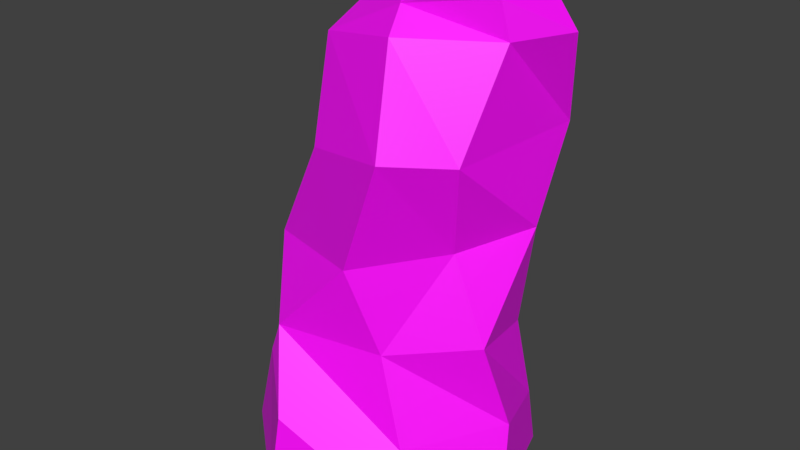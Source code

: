 # Source: GlitchMonster.blend  (saved by Blender 2.90.8; exported with 4.5.12 LTS)
import bpy
from mathutils import Matrix  # noqa: F401  (used for matrix-valued properties, if any)

bpy.ops.wm.read_factory_settings(use_empty=True)
scene = bpy.context.scene
scene.name = 'Scene'

# ---- collections
col_collection_1 = bpy.data.collections.new('Collection 1'); scene.collection.children.link(col_collection_1)

# ---- images (referenced by path relative to the original .blend; pixels are not part of the script)
import os
ASSET_DIR = os.environ.get("B2B_ASSET_DIR", "")  # directory of the original .blend (textures are referenced by path, not embedded)
HERE = os.path.dirname(os.path.abspath(__file__))  # packed textures are extracted next to this script under _unpacked/

def load_image(name, relpath, width, height, colorspace="sRGB"):
    """Load a texture the original file referenced (path relative to the .blend, or extracted next to this script)."""
    p = next((c for c in (os.path.join(HERE, relpath), os.path.join(ASSET_DIR, relpath)) if relpath and os.path.exists(c)), "")
    if p:
        img = bpy.data.images.load(p, check_existing=True)
        img.name = name
    else:  # same state as the original file: an image datablock whose file is absent (Cycles renders it pink)
        img = bpy.data.images.new(name, width, height)
        img.source = "FILE"
        img.filepath = "//" + (relpath or name)
    img.colorspace_settings.name = colorspace
    return img
img_glitchy2_png = load_image('glitchy2.png', 'glitchy2.png', 1024, 1024, 'sRGB')

# ---- materials (node trees are filled in below, after node groups)
mat_material = bpy.data.materials.new('Material')
mat_material.use_transparent_shadow = False

# ---- material node trees
mat_material.use_nodes = True; mat_material.node_tree.nodes.clear()
_N = mat_material.node_tree.nodes; _L = mat_material.node_tree.links
n0 = _N.new('ShaderNodeBsdfPrincipled'); n0.name = 'Principled BSDF'; n0.location = (10, 300)
n0.distribution = 'GGX'
n0.subsurface_method = 'BURLEY'
n0.inputs[3].default_value = 1.45
n0.inputs[27].default_value = (0.0, 0.0, 0.0, 1.0)
n0.inputs[28].default_value = 1.0
n1 = _N.new('ShaderNodeOutputMaterial'); n1.name = 'Material Output'; n1.location = (300, 300)
n2 = _N.new('ShaderNodeTexImage'); n2.name = 'Image Texture'; n2.location = (-280, 280)
n2.image = img_glitchy2_png
n2.interpolation = 'Closest'
_L.new(n0.outputs[0], n1.inputs[0])
_L.new(n2.outputs[0], n0.inputs[0])
n1.is_active_output = True

# ---- world
world_world = bpy.data.worlds.new('World'); scene.world = world_world
world_world.color = (0.05088, 0.05088, 0.05088)
world_world.use_sun_shadow = False
world_world.sun_shadow_jitter_overblur = 0.0
world_world.cycles.sampling_method = 'MANUAL'

# ---- meshes
me_cube = bpy.data.meshes.new('Cube')
me_cube.from_pydata([(-0.4539, -0.1905, -0.1815), (-0.1701, 0.5045, -0.5), (-0.4819, 0.3291, -0.311), (0.07334, 0.5387, -0.5), (0.4011, 0.3117, -0.2667), (0.3638, -0.3587, -0.5), (0.4937, 0.04284, -0.2194), (-0.1419, -0.5283, -0.5), (0.5253, -0.02312, -0.5), (0.4063, 0.3536, -0.5), (-0.5, 0.2947, -0.5), (-0.5193, -0.2071, -0.5), (0.0586, 0.5673, -0.3208), (-0.1049, 0.4483, -0.2593), (-0.1266, -0.482, -0.1907), (0.2577, -0.2735, -0.2662), (-0.3891, 0.09422, 0.5269), (-0.3223, 0.4341, 0.5435), (0.06032, -0.329, 0.4076), (-0.368, -0.1738, 0.3582), (0.4526, 0.2075, 0.4866), (0.3102, -0.05793, 0.4439), (-0.0314, 0.5293, 0.4886), (0.2243, 0.4239, 0.4528), (-0.3687, 0.3708, 0.09498), (-0.07405, 0.4961, 0.1296), (0.4417, -0.05498, 0.1227), (0.175, 0.5117, 0.07132), (0.3856, 0.23, 0.08191), (-0.2293, -0.3569, 0.09918), (0.156, -0.2545, 0.0778), (-0.4943, -0.007353, 0.07998), (-0.2901, 0.03653, 0.8627), (-0.3355, 0.2884, 0.7579), (0.2195, -0.3466, 0.8314), (-0.1644, -0.2121, 0.747), (0.4571, 0.367, 0.8225), (0.3902, -0.1512, 0.803), (-0.08281, 0.4328, 0.8713), (0.1842, 0.405, 0.8062), (-0.392, 0.201, 1.047), (-0.2304, 0.3956, 1.14), (0.135, -0.1825, 1.176), (-0.2185, -0.0715, 1.103), (0.5431, 0.2322, 1.175), (0.4212, 0.04466, 1.162), (-0.002549, 0.4943, 1.089), (0.3469, 0.4546, 1.064), (-0.04088, 0.1246, 1.346), (0.1055, -0.09055, 1.257), (0.412, 0.2624, 1.311), (0.3944, 0.02987, 1.294), (0.09123, 0.3657, 1.339)], [], [(9, 8, 6, 4), (8, 5, 15, 6), (10, 11, 7, 5, 8, 9, 3, 1), (5, 7, 14, 15), (10, 1, 13, 2), (29, 31, 19, 18), (11, 10, 2, 0), (7, 11, 0, 14), (3, 9, 4, 12), (1, 3, 12, 13), (26, 30, 21, 20), (30, 29, 18, 21), (24, 25, 17, 16), (28, 26, 20, 23), (27, 28, 23, 22), (21, 18, 34, 37), (19, 16, 32, 35), (18, 19, 35, 34), (22, 23, 39, 38), (17, 22, 38, 33), (23, 20, 36, 39), (31, 24, 16, 19), (25, 27, 22, 17), (13, 12, 27, 25), (0, 2, 24, 31), (12, 4, 28, 27), (4, 6, 26, 28), (2, 13, 25, 24), (15, 14, 29, 30), (6, 15, 30, 26), (14, 0, 31, 29), (33, 38, 46, 41), (39, 36, 44, 47), (32, 33, 41, 40), (36, 37, 45, 44), (37, 34, 42, 45), (35, 32, 40, 43), (20, 21, 37, 36), (16, 17, 33, 32), (40, 41, 52, 48), (44, 45, 51, 50), (45, 42, 49, 51), (43, 40, 48, 49), (42, 43, 49), (46, 47, 50, 52), (38, 39, 47, 46), (34, 35, 43, 42), (47, 44, 50), (41, 46, 52), (51, 49, 48, 52, 50)])
_uv = me_cube.uv_layers.new(name='UVMap')
_uv.uv.foreach_set('vector', [0.5271, 0.4678, 0.6436, 0.4658, 0.6238, 0.5601, 0.5391, 0.5458, 0.799, 0.3731, 0.8991, 0.3586, 0.911, 0.4429, 0.7964, 0.4698, 0.7395, 0.6558, 0.8676, 0.7427, 0.867, 0.8976, 0.7178, 0.9955, 0.6006, 0.9753, 0.5327, 0.8761, 0.5576, 0.7574, 0.6176, 0.7016, 0.3427, 0.9696, 0.1884, 0.9816, 0.1883, 0.8772, 0.3223, 0.8869, 0.5857, 0.0, 0.6998, 0.01597, 0.7026, 0.09935, 0.5858, 0.06309, 0.6974, 0.3413, 0.8299, 0.3574, 0.7503, 0.4366, 0.6346, 0.4493, 0.4312, 0.3586, 0.4563, 0.2357, 0.5207, 0.2339, 0.5393, 0.3719, 0.9085, -0.07987, 0.9685, 0.05236, 0.8643, 0.08423, 0.8144, -0.03474, 0.8018, 0.3096, 0.8949, 0.2694, 0.9327, 0.3387, 0.8145, 0.3689, 0.8454, 0.3246, 0.9182, 0.3373, 0.9088, 0.3954, 0.8481, 0.4079, 0.4335, 0.5109, 0.3849, 0.6067, 0.3258, 0.4733, 0.3552, 0.3922, 0.2545, 0.001261, 0.3569, -0.04832, 0.3432, 0.07196, 0.2602, 0.147, 0.9293, 0.4177, 1.024, 0.4439, 0.9289, 0.5678, 0.8784, 0.5615, 0.933, 0.238, 1.016, 0.2508, 0.953, 0.372, 0.8601, 0.3647, 0.4518, 0.8775, 0.3456, 0.8669, 0.431, 0.7482, 0.5003, 0.7386, 0.6103, 0.1269, 0.5029, 0.1585, 0.5229, 0.02162, 0.6, 0.01665, 0.5682, 0.7498, 0.4947, 0.6889, 0.5224, 0.5743, 0.6078, 0.6111, 0.6254, 0.1761, 0.6275, 0.05974, 0.7445, 0.1441, 0.7556, 0.2514, 0.06043, 0.06975, 0.06868, 0.005516, 0.1805, 0.04402, 0.1809, 0.1209, 0.9187, 0.5722, 1.013, 0.5688, 0.9726, 0.6932, 0.8917, 0.6434, 0.4461, 0.8956, 0.539, 0.9029, 0.5013, 1.015, 0.4475, 1.014, 0.1459, 0.2987, 0.2186, 0.3289, 0.1412, 0.4547, 0.07505, 0.3859, 0.3053, 0.4293, 0.2831, 0.5014, 0.1935, 0.3843, 0.2254, 0.2952, 0.9101, 0.07839, 0.9708, 0.06588, 0.9816, 0.202, 0.9063, 0.2081, 0.1448, 0.5339, 0.009084, 0.565, 0.01304, 0.424, 0.0887, 0.4458, 0.2136, 0.3147, 0.1814, 0.197, 0.2828, 0.1352, 0.321, 0.2348, 0.8035, 0.4893, 0.7827, 0.5726, 0.6663, 0.5835, 0.6854, 0.5017, 0.2091, 0.1575, 0.1623, 0.2705, 0.03353, 0.2549, 0.06824, 0.1631, 0.3569, 0.1511, 0.4569, 0.241, 0.4048, 0.3321, 0.3149, 0.2625, 0.396, 0.8268, 0.2846, 0.8652, 0.2496, 0.7514, 0.353, 0.7223, 0.2913, 0.5334, 0.1626, 0.5424, 0.1065, 0.4543, 0.2394, 0.4412, 0.8092, 0.3919, 0.8901, 0.4417, 0.9093, 0.5173, 0.8325, 0.5227, 0.9014, 0.7347, 0.9552, 0.7351, 1.007, 0.8512, 0.9169, 0.8178, 0.1014, 0.1278, 0.03079, 0.1586, 0.01696, 0.02427, 0.04066, 0.0691, 0.8882, 0.2619, 0.7825, 0.3064, 0.8103, 0.1747, 0.8725, 0.1571, 0.1064, 0.7278, 0.1716, 0.6863, 0.2365, 0.7927, 0.1453, 0.8566, 0.04987, 0.5908, 0.1374, 0.5593, 0.2218, 0.5607, 0.1654, 0.6433, 0.4707, 0.2782, 0.4134, 0.2136, 0.5145, 0.1683, 0.5907, 0.254, 0.3595, 0.4173, 0.2839, 0.3994, 0.3166, 0.3335, 0.3872, 0.3027, 0.01628, 0.5923, 0.09081, 0.6202, 0.1201, 0.7172, 0.03857, 0.6994, 0.6977, 0.3161, 0.7271, 0.2585, 0.7676, 0.2767, 0.7539, 0.3242, 0.4754, 0.0644, 0.3648, 0.07656, 0.3703, 0.04335, 0.4611, 0.02238, 0.6247, 0.3383, 0.527, 0.3601, 0.6017, 0.2432, 0.6817, 0.2694, 0.2265, 0.05335, 0.1403, 0.09516, 0.1974, 0.02621, 0.7838, 0.6038, 0.881, 0.6147, 0.8706, 0.701, 0.7874, 0.6926, 0.1977, 0.6299, 0.2742, 0.623, 0.3141, 0.7165, 0.2169, 0.7056, 0.5379, 0.4731, 0.4407, 0.5201, 0.3922, 0.4028, 0.4785, 0.361, 0.8905, 0.8823, 0.9804, 0.9157, 0.9527, 0.9635, 0.6001, 0.555, 0.6768, 0.5496, 0.6805, 0.6383, 0.07502, 0.9737, 0.01154, 0.8958, 0.06242, 0.8243, 0.1439, 0.8421, 0.1439, 0.9552])
me_cube.materials.append(mat_material)
me_cube.use_remesh_fix_poles = True
me_cube.use_remesh_preserve_attributes = False
me_cube.use_mirror_vertex_groups = False
me_cube.update()
arm_armature = bpy.data.armatures.new('Armature')  # bones are not reproduced

# ---- objects
ob_cube = bpy.data.objects.new('Cube', me_cube)
ob_armature = bpy.data.objects.new('Armature', arm_armature)

# ---- transforms, parenting, visibility, modifiers, constraints
ob_cube.location = (0.0, 0.0, 0.5)
ob_cube.lineart.crease_threshold = 0.0
ob_armature.location = (0.0, 0.0, 0.0)
ob_armature.lineart.crease_threshold = 0.0

# ---- collection membership
scene.collection.objects.link(ob_cube)
scene.collection.objects.link(ob_armature)

# ---- scene / render settings (as saved in the file)
scene.frame_start = 1; scene.frame_end = 250; scene.frame_set(1)
scene.render.engine = 'BLENDER_EEVEE_NEXT'
scene.render.resolution_percentage = 50
scene.render.dither_intensity = 0.0
scene.cycles.use_denoising = False
scene.cycles.samples = 128
scene.cycles.sampling_pattern = 'TABULATED_SOBOL'
scene.cycles.use_adaptive_sampling = False
scene.cycles.use_light_tree = False
scene.cycles.blur_glossy = 0.0
scene.cycles.sample_clamp_indirect = 0.0
scene.view_settings.view_transform = 'Standard'
bpy.context.view_layer.update()

# ---- added for rendering (the .blend has no active camera and no usable light): camera, sun
cam_auto = bpy.data.cameras.new('AutoCamera')
cam_auto.lens = 50.0
cam_auto.sensor_width = 36.0
cam_auto.clip_end = 1000.0
ob_auto_camera = bpy.data.objects.new('AutoCamera', cam_auto)
scene.collection.objects.link(ob_auto_camera)
ob_auto_camera.location = (2.2281, -2.63992, 2.69605)
ob_auto_camera.rotation_euler = (1.09748, -7.21219e-08, 0.694738)
scene.camera = ob_auto_camera
light_auto_sun = bpy.data.lights.new('AutoSun', 'SUN')
light_auto_sun.energy = 3.0
light_auto_sun.angle = 0.0523599
ob_auto_sun = bpy.data.objects.new('AutoSun', light_auto_sun)
scene.collection.objects.link(ob_auto_sun)
ob_auto_sun.rotation_euler = (0.872665, 0.174533, 0.523599)
bpy.context.view_layer.update()
